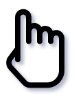

The diagram above was exported from draw.io. Its source (the exported page's mxGraphModel, read from the mxfile embedded in the PNG):
<mxGraphModel dx="1042" dy="1631" grid="1" gridSize="10" guides="1" tooltips="1" connect="1" arrows="1" fold="1" page="1" pageScale="1" pageWidth="850" pageHeight="1100" math="0" shadow="0">
  <root>
    <mxCell id="0" />
    <mxCell id="1" parent="0" />
    <mxCell id="jsc8yVyI3fufgm_f9OYF-10" style="edgeStyle=orthogonalEdgeStyle;rounded=0;orthogonalLoop=1;jettySize=auto;html=1;" edge="1" parent="1" source="jsc8yVyI3fufgm_f9OYF-1" target="jsc8yVyI3fufgm_f9OYF-2">
      <mxGeometry relative="1" as="geometry" />
    </mxCell>
    <mxCell id="jsc8yVyI3fufgm_f9OYF-1" value="" style="outlineConnect=0;dashed=0;verticalLabelPosition=bottom;verticalAlign=top;align=center;html=1;shape=mxgraph.aws3.route_53;fillColor=#F58536;gradientColor=none;" vertex="1" parent="1">
      <mxGeometry x="253" width="70.5" height="85.5" as="geometry" />
    </mxCell>
    <mxCell id="jsc8yVyI3fufgm_f9OYF-11" style="edgeStyle=orthogonalEdgeStyle;rounded=0;orthogonalLoop=1;jettySize=auto;html=1;" edge="1" parent="1" source="jsc8yVyI3fufgm_f9OYF-2" target="jsc8yVyI3fufgm_f9OYF-3">
      <mxGeometry relative="1" as="geometry" />
    </mxCell>
    <mxCell id="jsc8yVyI3fufgm_f9OYF-2" value="" style="sketch=0;points=[[0,0,0],[0.25,0,0],[0.5,0,0],[0.75,0,0],[1,0,0],[0,1,0],[0.25,1,0],[0.5,1,0],[0.75,1,0],[1,1,0],[0,0.25,0],[0,0.5,0],[0,0.75,0],[1,0.25,0],[1,0.5,0],[1,0.75,0]];outlineConnect=0;fontColor=#232F3E;fillColor=#8C4FFF;strokeColor=#ffffff;dashed=0;verticalLabelPosition=bottom;verticalAlign=top;align=center;html=1;fontSize=12;fontStyle=0;aspect=fixed;shape=mxgraph.aws4.resourceIcon;resIcon=mxgraph.aws4.global_accelerator;" vertex="1" parent="1">
      <mxGeometry x="380" y="84" width="78" height="78" as="geometry" />
    </mxCell>
    <mxCell id="jsc8yVyI3fufgm_f9OYF-13" style="edgeStyle=orthogonalEdgeStyle;rounded=0;orthogonalLoop=1;jettySize=auto;html=1;" edge="1" parent="1" source="jsc8yVyI3fufgm_f9OYF-3" target="jsc8yVyI3fufgm_f9OYF-5">
      <mxGeometry relative="1" as="geometry" />
    </mxCell>
    <mxCell id="jsc8yVyI3fufgm_f9OYF-3" value="" style="outlineConnect=0;dashed=0;verticalLabelPosition=bottom;verticalAlign=top;align=center;html=1;shape=mxgraph.aws3.classic_load_balancer;fillColor=#F58536;gradientColor=none;" vertex="1" parent="1">
      <mxGeometry x="510" y="203.5" width="69" height="72" as="geometry" />
    </mxCell>
    <mxCell id="jsc8yVyI3fufgm_f9OYF-14" style="edgeStyle=orthogonalEdgeStyle;rounded=0;orthogonalLoop=1;jettySize=auto;html=1;" edge="1" parent="1" source="jsc8yVyI3fufgm_f9OYF-5" target="jsc8yVyI3fufgm_f9OYF-7">
      <mxGeometry relative="1" as="geometry" />
    </mxCell>
    <mxCell id="jsc8yVyI3fufgm_f9OYF-16" style="edgeStyle=orthogonalEdgeStyle;rounded=0;orthogonalLoop=1;jettySize=auto;html=1;" edge="1" parent="1" source="jsc8yVyI3fufgm_f9OYF-5" target="jsc8yVyI3fufgm_f9OYF-8">
      <mxGeometry relative="1" as="geometry" />
    </mxCell>
    <mxCell id="jsc8yVyI3fufgm_f9OYF-5" value="" style="outlineConnect=0;dashed=0;verticalLabelPosition=bottom;verticalAlign=top;align=center;html=1;shape=mxgraph.aws3.ec2;fillColor=#F58534;gradientColor=none;" vertex="1" parent="1">
      <mxGeometry x="630" y="98" width="76.5" height="93" as="geometry" />
    </mxCell>
    <mxCell id="jsc8yVyI3fufgm_f9OYF-7" value="" style="sketch=0;points=[[0,0,0],[0.25,0,0],[0.5,0,0],[0.75,0,0],[1,0,0],[0,1,0],[0.25,1,0],[0.5,1,0],[0.75,1,0],[1,1,0],[0,0.25,0],[0,0.5,0],[0,0.75,0],[1,0.25,0],[1,0.5,0],[1,0.75,0]];outlineConnect=0;fontColor=#232F3E;fillColor=#C925D1;strokeColor=#ffffff;dashed=0;verticalLabelPosition=bottom;verticalAlign=top;align=center;html=1;fontSize=12;fontStyle=0;aspect=fixed;shape=mxgraph.aws4.resourceIcon;resIcon=mxgraph.aws4.rds;" vertex="1" parent="1">
      <mxGeometry x="770" y="310" width="78" height="78" as="geometry" />
    </mxCell>
    <mxCell id="jsc8yVyI3fufgm_f9OYF-8" value="" style="outlineConnect=0;dashed=0;verticalLabelPosition=bottom;verticalAlign=top;align=center;html=1;shape=mxgraph.aws3.ses;fillColor=#D9A741;gradientColor=none;" vertex="1" parent="1">
      <mxGeometry x="706.5" y="-80" width="79.5" height="93" as="geometry" />
    </mxCell>
    <mxCell id="jsc8yVyI3fufgm_f9OYF-12" style="edgeStyle=orthogonalEdgeStyle;rounded=0;orthogonalLoop=1;jettySize=auto;html=1;" edge="1" parent="1" source="jsc8yVyI3fufgm_f9OYF-9" target="jsc8yVyI3fufgm_f9OYF-3">
      <mxGeometry relative="1" as="geometry">
        <Array as="points">
          <mxPoint x="360" y="240" />
        </Array>
      </mxGeometry>
    </mxCell>
    <mxCell id="jsc8yVyI3fufgm_f9OYF-9" value="" style="outlineConnect=0;dashed=0;verticalLabelPosition=bottom;verticalAlign=top;align=center;html=1;shape=mxgraph.aws3.lambda;fillColor=#F58534;gradientColor=none;" vertex="1" parent="1">
      <mxGeometry x="250" y="193" width="76.5" height="93" as="geometry" />
    </mxCell>
    <mxCell id="jsc8yVyI3fufgm_f9OYF-18" style="edgeStyle=orthogonalEdgeStyle;rounded=0;orthogonalLoop=1;jettySize=auto;html=1;" edge="1" parent="1" source="jsc8yVyI3fufgm_f9OYF-17" target="jsc8yVyI3fufgm_f9OYF-9">
      <mxGeometry relative="1" as="geometry" />
    </mxCell>
    <mxCell id="jsc8yVyI3fufgm_f9OYF-19" style="edgeStyle=orthogonalEdgeStyle;rounded=0;orthogonalLoop=1;jettySize=auto;html=1;" edge="1" parent="1" source="jsc8yVyI3fufgm_f9OYF-17" target="jsc8yVyI3fufgm_f9OYF-1">
      <mxGeometry relative="1" as="geometry" />
    </mxCell>
    <mxCell id="jsc8yVyI3fufgm_f9OYF-17" value="" style="outlineConnect=0;dashed=0;verticalLabelPosition=bottom;verticalAlign=top;align=center;html=1;shape=mxgraph.aws3.internet_3;fillColor=#D2D3D3;gradientColor=none;" vertex="1" parent="1">
      <mxGeometry x="120" y="117.5" width="79.5" height="54" as="geometry" />
    </mxCell>
    <mxCell id="jsc8yVyI3fufgm_f9OYF-21" style="edgeStyle=orthogonalEdgeStyle;rounded=0;orthogonalLoop=1;jettySize=auto;html=1;" edge="1" parent="1" source="jsc8yVyI3fufgm_f9OYF-20" target="jsc8yVyI3fufgm_f9OYF-17">
      <mxGeometry relative="1" as="geometry" />
    </mxCell>
    <mxCell id="jsc8yVyI3fufgm_f9OYF-20" value="" style="outlineConnect=0;dashed=0;verticalLabelPosition=bottom;verticalAlign=top;align=center;html=1;shape=mxgraph.aws3.management_console;fillColor=#D2D3D3;gradientColor=none;" vertex="1" parent="1">
      <mxGeometry x="50" y="260" width="63" height="63" as="geometry" />
    </mxCell>
    <mxCell id="jsc8yVyI3fufgm_f9OYF-23" style="edgeStyle=orthogonalEdgeStyle;rounded=0;orthogonalLoop=1;jettySize=auto;html=1;" edge="1" parent="1" source="jsc8yVyI3fufgm_f9OYF-22" target="jsc8yVyI3fufgm_f9OYF-17">
      <mxGeometry relative="1" as="geometry" />
    </mxCell>
    <mxCell id="jsc8yVyI3fufgm_f9OYF-22" value="" style="shape=image;html=1;verticalAlign=top;verticalLabelPosition=bottom;labelBackgroundColor=#ffffff;imageAspect=0;aspect=fixed;image=https://cdn1.iconfinder.com/data/icons/iconoir-vol-3/24/one-finger-select-hand-gesture-128.png" vertex="1" parent="1">
      <mxGeometry x="28.25" y="-6.5" width="88" height="88" as="geometry" />
    </mxCell>
  </root>
</mxGraphModel>